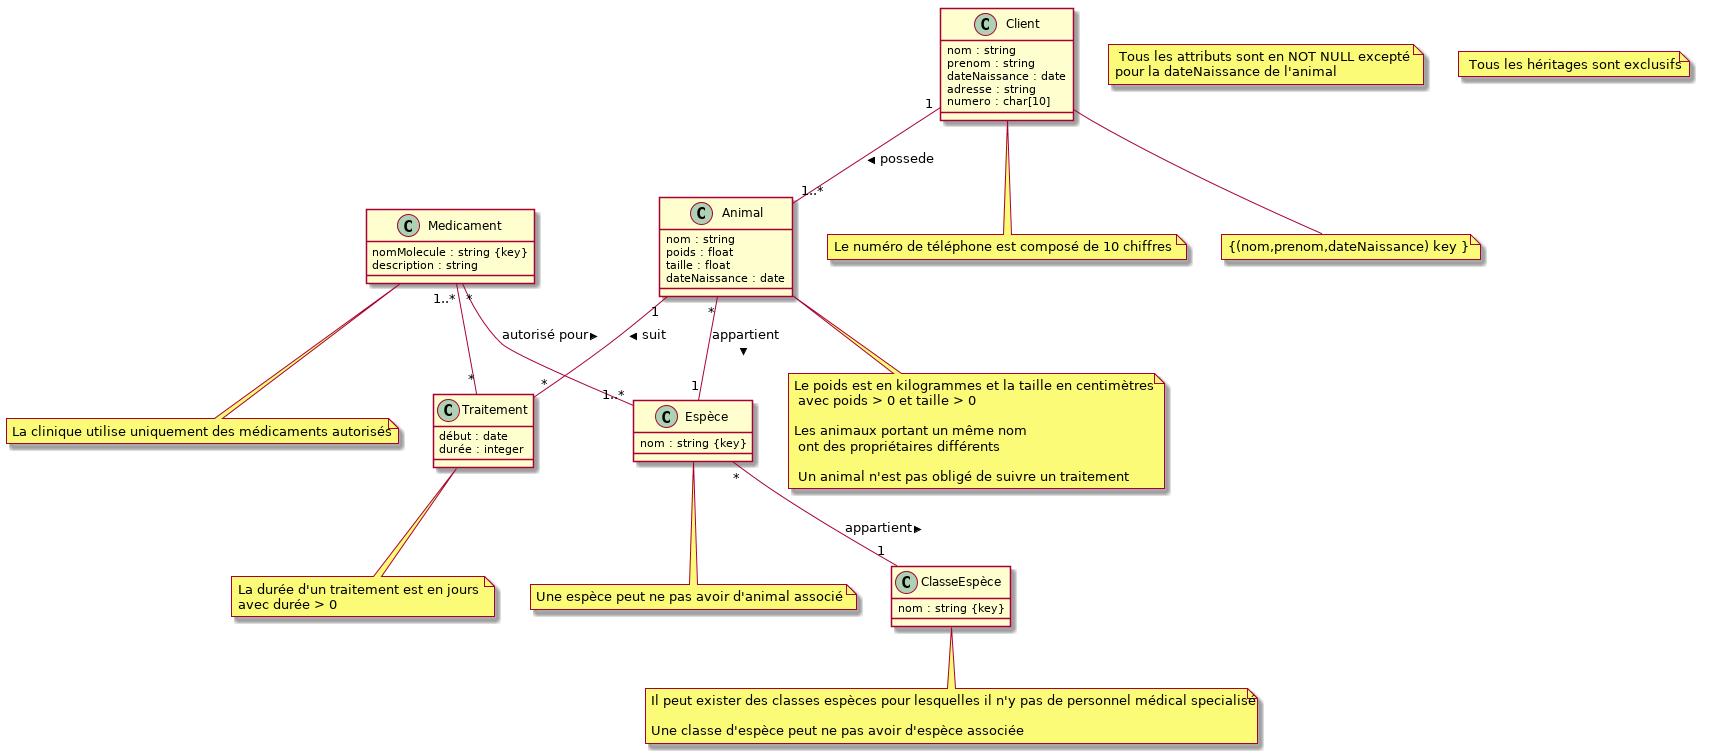

The diagram above was rendered by PlantUML. Its source (embedded in the PNG):
@startuml
class Client {
    nom : string 
    prenom : string 
    dateNaissance : date 
    adresse : string 
    numero : char[10]
}


class Animal {
    nom : string 
    poids : float 
    taille : float 
    dateNaissance : date 
}

class Espèce {
    nom : string {key}
}

class ClasseEspèce {
    nom : string {key}
}


class Traitement {
    début : date 
    durée : integer 
}

class Medicament {
    nomMolecule : string {key}
    description : string 
}


Client "1" -- "1..*" Animal : possede  >
Animal "1" -- "*" Traitement : suit >
Animal "*" -- "1" Espèce : appartient >
Espèce "*" -- "1" ClasseEspèce : appartient >
Medicament "*" -- "1..*" Espèce : autorisé pour > 

Medicament "1..*" - "*" Traitement





note "Le numéro de téléphone est composé de 10 chiffres " as N1 
note "Le poids est en kilogrammes et la taille en centimètres \n avec poids > 0 et taille > 0 \n\nLes animaux portant un même nom \n ont des propriétaires différents \n\n Un animal n'est pas obligé de suivre un traitement" as N2
note "La durée d'un traitement est en jours \navec durée > 0" as N3 
note "Il peut exister des classes espèces pour lesquelles il n'y pas de personnel médical specialisé \n\nUne classe d'espèce peut ne pas avoir d'espèce associée" as N5 
note "La clinique utilise uniquement des médicaments autorisés" as N6
note  "{(nom,prenom,dateNaissance) key }" as N7
note " Tous les attributs sont en NOT NULL excepté \npour la dateNaissance de l'animal " as N9 
note " Tous les héritages sont exclusifs" as N10 
note "Une espèce peut ne pas avoir d'animal associé " as N12 


Client -- N1 
Animal -- N2 
Traitement -- N3 
ClasseEspèce -- N5 
Medicament -- N6 
Client -- N7 
Espèce -- N12 



@enduml